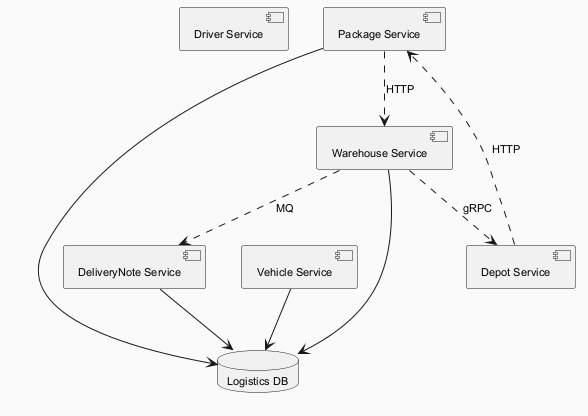

The diagram above was rendered by PlantUML. Its source (embedded in the PNG):
@startuml
skinparam backgroundColor #FAFAFA
skinparam classBackgroundColor #FFF3E0
skinparam classBorderColor #E65100
skinparam defaultFontSize 11
component "Driver Service" as C_DriverService
component "Package Service" as C_PackageService
component "DeliveryNote Service" as C_DeliveryNoteService
component "Vehicle Service" as C_VehicleService
component "Depot Service" as C_DepotService
component "Warehouse Service" as C_WarehouseService
database "Logistics DB" as DB_logistics
C_PackageService --> DB_logistics
C_DeliveryNoteService --> DB_logistics
C_VehicleService --> DB_logistics
C_WarehouseService --> DB_logistics
C_WarehouseService ..> C_DeliveryNoteService : MQ
C_DepotService ..> C_PackageService : HTTP
C_WarehouseService ..> C_DepotService : gRPC
C_PackageService ..> C_WarehouseService : HTTP
@enduml